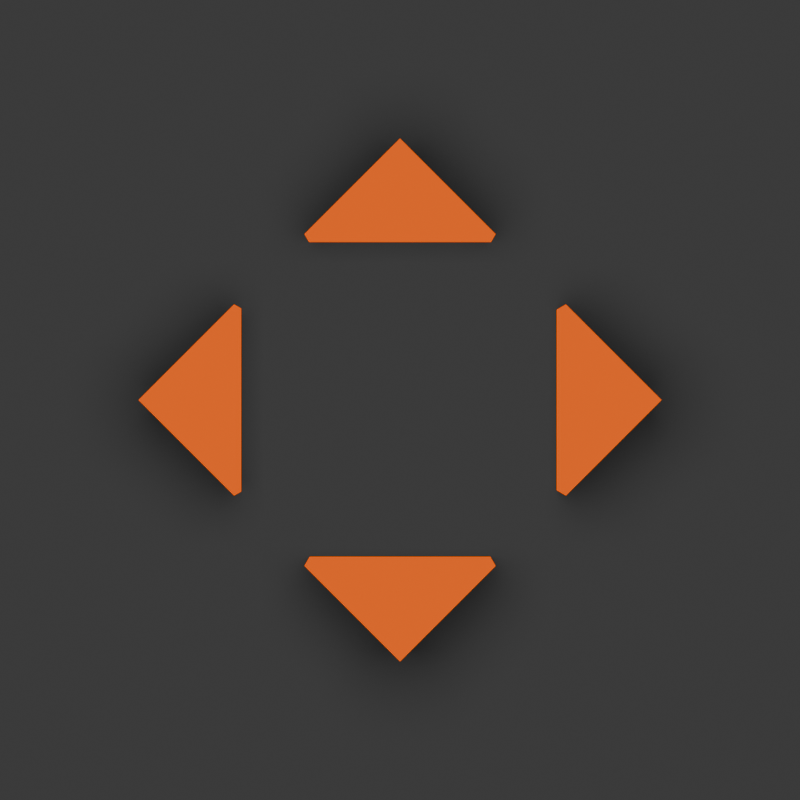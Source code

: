 # Source: grabbing.blend  (saved by Blender 4.2.66; exported with 4.5.12 LTS)
import bpy
from mathutils import Matrix  # noqa: F401  (used for matrix-valued properties, if any)

bpy.ops.wm.read_factory_settings(use_empty=True)
scene = bpy.context.scene
scene.name = 'Scene'

# ---- collections
col_collection = bpy.data.collections.new('Collection'); scene.collection.children.link(col_collection)

# ---- materials (node trees are filled in below, after node groups)
mat_material = bpy.data.materials.new('Material')
mat_material.alpha_threshold = 0.0
mat_material.roughness = 0.5
mat_material.line_color = (0.0, 0.0, 0.0, 1.0)

# ---- material node trees
mat_material.use_nodes = True; mat_material.node_tree.nodes.clear()
_N = mat_material.node_tree.nodes; _L = mat_material.node_tree.links
n0 = _N.new('ShaderNodeOutputMaterial'); n0.name = 'Material Output'; n0.location = (300, 300)
n1 = _N.new('ShaderNodeGamma'); n1.name = 'Gamma'; n1.location = (47, 251)
n1.inputs[0].default_value = (1.0, 0.126, 0.0, 1.0)
_L.new(n1.outputs[0], n0.inputs[0])
n0.is_active_output = True

# ---- world
world_world = bpy.data.worlds.new('World'); scene.world = world_world
world_world.use_nodes = True; world_world.node_tree.nodes.clear()
_N = world_world.node_tree.nodes; _L = world_world.node_tree.links
n0 = _N.new('ShaderNodeOutputWorld'); n0.name = 'World Output'; n0.location = (300, 300)
n1 = _N.new('ShaderNodeBackground'); n1.name = 'Background'; n1.location = (10, 300)
n1.inputs[0].default_value = (0.05088, 0.05088, 0.05088, 1.0)
_L.new(n1.outputs[0], n0.inputs[0])
n0.is_active_output = True
world_world.color = (0.05088, 0.05088, 0.05088)
world_world.sun_shadow_jitter_overblur = 0.0

# ---- cameras
cam_camera = bpy.data.cameras.new('Camera')
cam_camera.clip_end = 100.0
cam_camera.ortho_scale = 7.314

# ---- lights
light_area = bpy.data.lights.new('Area', 'AREA')
light_area.energy = 80.0
light_area.size = 1.0
light_area.size_y = 1.0

# ---- meshes
me_plane = bpy.data.meshes.new('Plane')
me_plane.from_pydata([(-1.0, -1.0, 0.0), (1.0, -1.0, 0.0), (-1.0, 1.0, 0.0), (1.0, 1.0, 0.0)], [], [(0, 1, 3, 2)])
_uv = me_plane.uv_layers.new(name='UVMap')
_uv.uv.foreach_set('vector', [0.0, 0.0, 1.0, 0.0, 1.0, 1.0, 0.0, 1.0])
me_plane.update()
me_cube_014 = bpy.data.meshes.new('Cube.014')
me_cube_014.from_pydata([(3.478, -3.478, -0.4599), (3.478, -0.9322, 0.8281), (0.9322, -3.478, -0.4599), (0.9322, -3.478, 0.8281), (3.478, -0.9322, -0.4599), (3.478, -3.478, 0.8281), (3.478, -3.478, -0.2759), (3.478, -3.478, -0.09188), (3.478, -3.478, 0.09211), (3.478, -3.478, 0.2761), (3.478, -3.478, 0.4601), (3.478, -3.478, 0.6441), (0.9322, -3.478, -0.2759), (0.9322, -3.478, -0.09188), (0.9322, -3.478, 0.09211), (0.9322, -3.478, 0.2761), (0.9322, -3.478, 0.4601), (0.9322, -3.478, 0.6441), (3.478, -0.9322, 0.6441), (3.478, -0.9322, 0.4601), (3.478, -0.9322, 0.2761), (3.478, -0.9322, 0.09211), (3.478, -0.9322, -0.09188), (3.478, -0.9322, -0.2759), (-3.478, 0.9322, 0.8281), (-0.9322, 3.478, 0.8281), (-3.478, 3.478, 0.8281), (-3.478, 0.9322, -0.2754), (-0.9322, 3.478, -0.2754), (-3.478, 3.478, -0.2754), (-3.478, 0.9322, 0.6704), (-3.478, 0.9322, 0.5128), (-3.478, 0.9322, 0.3552), (-3.478, 0.9322, 0.1975), (-3.478, 0.9322, 0.03991), (-3.478, 0.9322, -0.1177), (-0.9322, 3.478, -0.1177), (-0.9322, 3.478, 0.03991), (-0.9322, 3.478, 0.1975), (-0.9322, 3.478, 0.3552), (-0.9322, 3.478, 0.5128), (-0.9322, 3.478, 0.6704), (-3.478, 3.478, -0.1177), (-3.478, 3.478, 0.03991), (-3.478, 3.478, 0.1975), (-3.478, 3.478, 0.3552), (-3.478, 3.478, 0.5128), (-3.478, 3.478, 0.6704), (-3.478, -3.478, -0.1508), (-0.9322, -3.478, 0.8281), (-3.478, -0.9322, -0.1508), (-3.478, -0.9322, 0.8281), (-0.9322, -3.478, -0.1508), (-3.478, -3.478, 0.8281), (-3.478, -3.478, 0.01231), (-3.478, -3.478, 0.1755), (-3.478, -3.478, 0.3386), (-3.478, -3.478, 0.5018), (-3.478, -3.478, 0.6649), (-3.478, -0.9322, 0.01231), (-3.478, -0.9322, 0.1755), (-3.478, -0.9322, 0.3386), (-3.478, -0.9322, 0.5018), (-3.478, -0.9322, 0.6649), (-0.9322, -3.478, 0.6649), (-0.9322, -3.478, 0.5018), (-0.9322, -3.478, 0.3386), (-0.9322, -3.478, 0.1755), (-0.9322, -3.478, 0.01231), (3.478, 3.478, -0.4599), (0.9322, 3.478, 0.8281), (3.478, 0.9322, -0.4599), (3.478, 0.9322, 0.8281), (0.9322, 3.478, -0.4599), (3.478, 3.478, 0.8281), (3.478, 3.478, -0.2759), (3.478, 3.478, -0.09188), (3.478, 3.478, 0.09211), (3.478, 3.478, 0.2761), (3.478, 3.478, 0.4601), (3.478, 3.478, 0.6441), (3.478, 0.9322, -0.2759), (3.478, 0.9322, -0.09188), (3.478, 0.9322, 0.09211), (3.478, 0.9322, 0.2761), (3.478, 0.9322, 0.4601), (3.478, 0.9322, 0.6441), (0.9322, 3.478, 0.6441), (0.9322, 3.478, 0.4601), (0.9322, 3.478, 0.2761), (0.9322, 3.478, 0.09211), (0.9322, 3.478, -0.09188), (0.9322, 3.478, -0.2759)], [], [(23, 6, 0, 4), (0, 2, 4), (5, 1, 3), (6, 12, 2, 0), (12, 23, 4, 2), (3, 1, 18, 17), (17, 18, 19, 16), (16, 19, 20, 15), (15, 20, 21, 14), (14, 21, 22, 13), (13, 22, 23, 12), (5, 3, 17, 11), (11, 17, 16, 10), (10, 16, 15, 9), (9, 15, 14, 8), (8, 14, 13, 7), (7, 13, 12, 6), (1, 5, 11, 18), (18, 11, 10, 19), (19, 10, 9, 20), (20, 9, 8, 21), (21, 8, 7, 22), (22, 7, 6, 23), (27, 29, 28), (36, 35, 27, 28), (24, 25, 26), (42, 36, 28, 29), (35, 42, 29, 27), (24, 26, 47, 30), (30, 47, 46, 31), (31, 46, 45, 32), (32, 45, 44, 33), (33, 44, 43, 34), (34, 43, 42, 35), (26, 25, 41, 47), (47, 41, 40, 46), (46, 40, 39, 45), (45, 39, 38, 44), (44, 38, 37, 43), (43, 37, 36, 42), (25, 24, 30, 41), (41, 30, 31, 40), (40, 31, 32, 39), (39, 32, 33, 38), (38, 33, 34, 37), (37, 34, 35, 36), (68, 54, 48, 52), (48, 50, 52), (53, 49, 51), (54, 59, 50, 48), (59, 68, 52, 50), (51, 49, 64, 63), (63, 64, 65, 62), (62, 65, 66, 61), (61, 66, 67, 60), (60, 67, 68, 59), (53, 51, 63, 58), (58, 63, 62, 57), (57, 62, 61, 56), (56, 61, 60, 55), (55, 60, 59, 54), (49, 53, 58, 64), (64, 58, 57, 65), (65, 57, 56, 66), (66, 56, 55, 67), (67, 55, 54, 68), (92, 75, 69, 73), (69, 71, 73), (74, 70, 72), (75, 81, 71, 69), (81, 92, 73, 71), (72, 70, 87, 86), (86, 87, 88, 85), (85, 88, 89, 84), (84, 89, 90, 83), (83, 90, 91, 82), (82, 91, 92, 81), (74, 72, 86, 80), (80, 86, 85, 79), (79, 85, 84, 78), (78, 84, 83, 77), (77, 83, 82, 76), (76, 82, 81, 75), (70, 74, 80, 87), (87, 80, 79, 88), (88, 79, 78, 89), (89, 78, 77, 90), (90, 77, 76, 91), (91, 76, 75, 92)])
_uv = me_cube_014.uv_layers.new(name='UVMap')
_uv.uv.foreach_set('vector', [0.875, 0.5, 0.625, 0.5, 0.625, 0.5, 0.875, 0.5, 0.625, 0.5, 0.625, 0.75, 0.875, 0.5, 0.625, 0.5, 0.875, 0.5, 0.625, 0.75, 0.625, 0.5, 0.625, 0.75, 0.625, 0.75, 0.625, 0.5, 0.625, 0.75, 0.875, 0.5, 0.875, 0.5, 0.625, 0.75, 0.625, 0.75, 0.875, 0.5, 0.875, 0.5, 0.625, 0.75, 0.625, 0.75, 0.875, 0.5, 0.875, 0.5, 0.625, 0.75, 0.625, 0.75, 0.875, 0.5, 0.875, 0.5, 0.625, 0.75, 0.625, 0.75, 0.875, 0.5, 0.875, 0.5, 0.625, 0.75, 0.625, 0.75, 0.875, 0.5, 0.875, 0.5, 0.625, 0.75, 0.625, 0.75, 0.875, 0.5, 0.875, 0.5, 0.625, 0.75, 0.625, 0.5, 0.625, 0.75, 0.625, 0.75, 0.625, 0.5, 0.625, 0.5, 0.625, 0.75, 0.625, 0.75, 0.625, 0.5, 0.625, 0.5, 0.625, 0.75, 0.625, 0.75, 0.625, 0.5, 0.625, 0.5, 0.625, 0.75, 0.625, 0.75, 0.625, 0.5, 0.625, 0.5, 0.625, 0.75, 0.625, 0.75, 0.625, 0.5, 0.625, 0.5, 0.625, 0.75, 0.625, 0.75, 0.625, 0.5, 0.875, 0.5, 0.625, 0.5, 0.625, 0.5, 0.875, 0.5, 0.875, 0.5, 0.625, 0.5, 0.625, 0.5, 0.875, 0.5, 0.875, 0.5, 0.625, 0.5, 0.625, 0.5, 0.875, 0.5, 0.875, 0.5, 0.625, 0.5, 0.625, 0.5, 0.875, 0.5, 0.875, 0.5, 0.625, 0.5, 0.625, 0.5, 0.875, 0.5, 0.875, 0.5, 0.625, 0.5, 0.625, 0.5, 0.875, 0.5, 0.625, 0.25, 0.625, 0.5, 0.625, 0.75, 0.625, 0.75, 0.625, 0.25, 0.625, 0.25, 0.625, 0.75, 0.625, 0.25, 0.625, 0.75, 0.625, 0.5, 0.625, 0.5, 0.625, 0.75, 0.625, 0.75, 0.625, 0.5, 0.625, 0.25, 0.625, 0.5, 0.625, 0.5, 0.625, 0.25, 0.625, 0.25, 0.625, 0.5, 0.625, 0.5, 0.625, 0.25, 0.625, 0.25, 0.625, 0.5, 0.625, 0.5, 0.625, 0.25, 0.625, 0.25, 0.625, 0.5, 0.625, 0.5, 0.625, 0.25, 0.625, 0.25, 0.625, 0.5, 0.625, 0.5, 0.625, 0.25, 0.625, 0.25, 0.625, 0.5, 0.625, 0.5, 0.625, 0.25, 0.625, 0.25, 0.625, 0.5, 0.625, 0.5, 0.625, 0.25, 0.625, 0.5, 0.625, 0.75, 0.625, 0.75, 0.625, 0.5, 0.625, 0.5, 0.625, 0.75, 0.625, 0.75, 0.625, 0.5, 0.625, 0.5, 0.625, 0.75, 0.625, 0.75, 0.625, 0.5, 0.625, 0.5, 0.625, 0.75, 0.625, 0.75, 0.625, 0.5, 0.625, 0.5, 0.625, 0.75, 0.625, 0.75, 0.625, 0.5, 0.625, 0.5, 0.625, 0.75, 0.625, 0.75, 0.625, 0.5, 0.625, 0.75, 0.625, 0.25, 0.625, 0.25, 0.625, 0.75, 0.625, 0.75, 0.625, 0.25, 0.625, 0.25, 0.625, 0.75, 0.625, 0.75, 0.625, 0.25, 0.625, 0.25, 0.625, 0.75, 0.625, 0.75, 0.625, 0.25, 0.625, 0.25, 0.625, 0.75, 0.625, 0.75, 0.625, 0.25, 0.625, 0.25, 0.625, 0.75, 0.625, 0.75, 0.625, 0.25, 0.625, 0.25, 0.625, 0.75, 0.875, 0.5, 0.625, 0.5, 0.625, 0.5, 0.875, 0.5, 0.625, 0.5, 0.625, 0.75, 0.875, 0.5, 0.625, 0.5, 0.875, 0.5, 0.625, 0.75, 0.625, 0.5, 0.625, 0.75, 0.625, 0.75, 0.625, 0.5, 0.625, 0.75, 0.875, 0.5, 0.875, 0.5, 0.625, 0.75, 0.625, 0.75, 0.875, 0.5, 0.875, 0.5, 0.625, 0.75, 0.625, 0.75, 0.875, 0.5, 0.875, 0.5, 0.625, 0.75, 0.625, 0.75, 0.875, 0.5, 0.875, 0.5, 0.625, 0.75, 0.625, 0.75, 0.875, 0.5, 0.875, 0.5, 0.625, 0.75, 0.625, 0.75, 0.875, 0.5, 0.875, 0.5, 0.625, 0.75, 0.625, 0.5, 0.625, 0.75, 0.625, 0.75, 0.625, 0.5, 0.625, 0.5, 0.625, 0.75, 0.625, 0.75, 0.625, 0.5, 0.625, 0.5, 0.625, 0.75, 0.625, 0.75, 0.625, 0.5, 0.625, 0.5, 0.625, 0.75, 0.625, 0.75, 0.625, 0.5, 0.625, 0.5, 0.625, 0.75, 0.625, 0.75, 0.625, 0.5, 0.875, 0.5, 0.625, 0.5, 0.625, 0.5, 0.875, 0.5, 0.875, 0.5, 0.625, 0.5, 0.625, 0.5, 0.875, 0.5, 0.875, 0.5, 0.625, 0.5, 0.625, 0.5, 0.875, 0.5, 0.875, 0.5, 0.625, 0.5, 0.625, 0.5, 0.875, 0.5, 0.875, 0.5, 0.625, 0.5, 0.625, 0.5, 0.875, 0.5, 0.875, 0.5, 0.625, 0.5, 0.625, 0.5, 0.875, 0.5, 0.625, 0.5, 0.625, 0.75, 0.875, 0.5, 0.625, 0.5, 0.875, 0.5, 0.625, 0.75, 0.625, 0.5, 0.625, 0.75, 0.625, 0.75, 0.625, 0.5, 0.625, 0.75, 0.875, 0.5, 0.875, 0.5, 0.625, 0.75, 0.625, 0.75, 0.875, 0.5, 0.875, 0.5, 0.625, 0.75, 0.625, 0.75, 0.875, 0.5, 0.875, 0.5, 0.625, 0.75, 0.625, 0.75, 0.875, 0.5, 0.875, 0.5, 0.625, 0.75, 0.625, 0.75, 0.875, 0.5, 0.875, 0.5, 0.625, 0.75, 0.625, 0.75, 0.875, 0.5, 0.875, 0.5, 0.625, 0.75, 0.625, 0.75, 0.875, 0.5, 0.875, 0.5, 0.625, 0.75, 0.625, 0.5, 0.625, 0.75, 0.625, 0.75, 0.625, 0.5, 0.625, 0.5, 0.625, 0.75, 0.625, 0.75, 0.625, 0.5, 0.625, 0.5, 0.625, 0.75, 0.625, 0.75, 0.625, 0.5, 0.625, 0.5, 0.625, 0.75, 0.625, 0.75, 0.625, 0.5, 0.625, 0.5, 0.625, 0.75, 0.625, 0.75, 0.625, 0.5, 0.625, 0.5, 0.625, 0.75, 0.625, 0.75, 0.625, 0.5, 0.875, 0.5, 0.625, 0.5, 0.625, 0.5, 0.875, 0.5, 0.875, 0.5, 0.625, 0.5, 0.625, 0.5, 0.875, 0.5, 0.875, 0.5, 0.625, 0.5, 0.625, 0.5, 0.875, 0.5, 0.875, 0.5, 0.625, 0.5, 0.625, 0.5, 0.875, 0.5, 0.875, 0.5, 0.625, 0.5, 0.625, 0.5, 0.875, 0.5, 0.875, 0.5, 0.625, 0.5, 0.625, 0.5, 0.875, 0.5])
me_cube_014.materials.append(mat_material)
me_cube_014.update()

# ---- objects
ob_camera = bpy.data.objects.new('Camera', cam_camera)
ob_plane = bpy.data.objects.new('Plane', me_plane)
ob_area = bpy.data.objects.new('Area', light_area)
ob_cube_002 = bpy.data.objects.new('Cube.002', me_cube_014)

# ---- transforms, parenting, visibility, modifiers, constraints
ob_camera.location = (0.0, 0.0, 6.075)
ob_camera.lock_rotations_4d = False
ob_camera.empty_display_type = 'ARROWS'
ob_camera.color = (0.0, 0.0, 0.0, 0.0)
ob_camera.display_type = 'WIRE'
ob_camera.lineart.crease_threshold = 0.0
ob_plane.location = (0.0, 0.0, 0.0)
ob_plane.scale = (10.1, 10.1, 10.1)
ob_plane.is_shadow_catcher = True
ob_area.location = (-0.1276, 0.1101, 1.798)
ob_area.scale = (2.758, 2.758, 3.206)
ob_cube_002.location = (3.419e-08, -9.583e-09, 0.1366)
ob_cube_002.rotation_euler = (0.0, 0.0, -0.7854)
ob_cube_002.scale = (0.2738, 0.2738, 0.2665)

# ---- collection membership
col_collection.objects.link(ob_camera)
col_collection.objects.link(ob_plane)
col_collection.objects.link(ob_area)
col_collection.objects.link(ob_cube_002)

# ---- scene / render settings (as saved in the file)
scene.camera = ob_camera
scene.frame_start = 1; scene.frame_end = 250; scene.frame_set(0)
scene.render.engine = 'CYCLES'
scene.render.image_settings.color_depth = '16'
scene.render.image_settings.compression = 0
scene.render.resolution_x = 96
scene.render.resolution_y = 96
scene.render.fps = 60
scene.render.film_transparent = True
scene.render.use_file_extension = False
scene.cycles.samples = 1024
bpy.context.view_layer.update()
